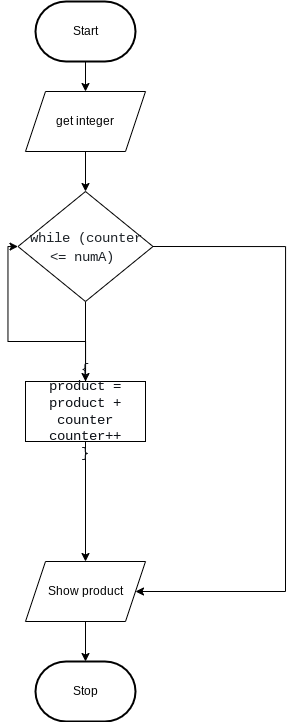

The diagram above was exported from draw.io. Its source (the exported page's mxGraphModel, read from the mxfile embedded in the PNG):
<mxGraphModel dx="709" dy="532" grid="1" gridSize="10" guides="1" tooltips="1" connect="1" arrows="1" fold="1" page="1" pageScale="1" pageWidth="850" pageHeight="1100" math="0" shadow="0">
  <root>
    <mxCell id="0" />
    <mxCell id="1" parent="0" />
    <mxCell id="4" style="edgeStyle=orthogonalEdgeStyle;html=1;rounded=0;" parent="1" source="2" target="5" edge="1">
      <mxGeometry relative="1" as="geometry" />
    </mxCell>
    <mxCell id="2" value="Start" style="strokeWidth=2;html=1;shape=mxgraph.flowchart.terminator;whiteSpace=wrap;" parent="1" vertex="1">
      <mxGeometry x="230" y="310" width="100" height="60" as="geometry" />
    </mxCell>
    <mxCell id="3" value="Stop" style="strokeWidth=2;html=1;shape=mxgraph.flowchart.terminator;whiteSpace=wrap;" parent="1" vertex="1">
      <mxGeometry x="230" y="970" width="100" height="60" as="geometry" />
    </mxCell>
    <mxCell id="8" style="edgeStyle=orthogonalEdgeStyle;html=1;entryX=0.5;entryY=0;entryDx=0;entryDy=0;fontColor=#E6EDF3;rounded=0;" edge="1" parent="1" source="5" target="6">
      <mxGeometry relative="1" as="geometry" />
    </mxCell>
    <mxCell id="5" value="get integer" style="shape=parallelogram;perimeter=parallelogramPerimeter;whiteSpace=wrap;html=1;fixedSize=1;" vertex="1" parent="1">
      <mxGeometry x="220" y="400" width="120" height="60" as="geometry" />
    </mxCell>
    <mxCell id="13" style="edgeStyle=orthogonalEdgeStyle;rounded=0;html=1;entryX=0.5;entryY=0;entryDx=0;entryDy=0;fontColor=#E6EDF3;" edge="1" parent="1" source="6" target="9">
      <mxGeometry relative="1" as="geometry" />
    </mxCell>
    <mxCell id="6" value="&lt;div style=&quot;font-family: Consolas, &amp;quot;Courier New&amp;quot;, monospace; font-size: 14px; line-height: 19px;&quot;&gt;&lt;div style=&quot;&quot;&gt; &lt;font color=&quot;#1f2429&quot;&gt;while (counter &amp;lt;= numA)&amp;nbsp;&lt;/font&gt;&lt;/div&gt;&lt;/div&gt;" style="rhombus;whiteSpace=wrap;html=1;" vertex="1" parent="1">
      <mxGeometry x="212.5" y="500" width="135" height="110" as="geometry" />
    </mxCell>
    <mxCell id="22" style="edgeStyle=orthogonalEdgeStyle;rounded=0;html=1;entryX=0;entryY=0.5;entryDx=0;entryDy=0;fontColor=#E6EDF3;elbow=vertical;" edge="1" parent="1" source="9" target="6">
      <mxGeometry relative="1" as="geometry" />
    </mxCell>
    <mxCell id="25" style="edgeStyle=orthogonalEdgeStyle;rounded=0;html=1;entryX=0.5;entryY=0;entryDx=0;entryDy=0;fontColor=#E6EDF3;elbow=vertical;" edge="1" parent="1" source="9" target="10">
      <mxGeometry relative="1" as="geometry" />
    </mxCell>
    <mxCell id="9" value="&lt;div style=&quot;font-family: Consolas, &amp;quot;Courier New&amp;quot;, monospace; font-size: 14px;&quot;&gt;&lt;font color=&quot;#0d1117&quot; style=&quot;&quot;&gt;{&lt;/font&gt;&lt;/div&gt;&lt;div style=&quot;font-family: Consolas, &amp;quot;Courier New&amp;quot;, monospace; font-size: 14px;&quot;&gt;&lt;font color=&quot;#0d1117&quot;&gt;product = product + counter&lt;/font&gt;&lt;/div&gt;&lt;div style=&quot;font-family: Consolas, &amp;quot;Courier New&amp;quot;, monospace; font-size: 14px;&quot;&gt;&lt;font color=&quot;#0d1117&quot;&gt;counter++&lt;/font&gt;&lt;/div&gt;&lt;div style=&quot;font-family: Consolas, &amp;quot;Courier New&amp;quot;, monospace; font-size: 14px;&quot;&gt;&lt;font color=&quot;#0d1117&quot; style=&quot;&quot;&gt;}&lt;/font&gt;&lt;/div&gt;" style="rounded=0;whiteSpace=wrap;html=1;labelBackgroundColor=none;fontColor=#E6EDF3;" vertex="1" parent="1">
      <mxGeometry x="220" y="690" width="120" height="60" as="geometry" />
    </mxCell>
    <mxCell id="12" style="edgeStyle=orthogonalEdgeStyle;rounded=0;html=1;entryX=0.5;entryY=0;entryDx=0;entryDy=0;entryPerimeter=0;fontColor=#E6EDF3;" edge="1" parent="1" source="10" target="3">
      <mxGeometry relative="1" as="geometry" />
    </mxCell>
    <mxCell id="10" value="Show product" style="shape=parallelogram;perimeter=parallelogramPerimeter;whiteSpace=wrap;html=1;fixedSize=1;" vertex="1" parent="1">
      <mxGeometry x="220" y="870" width="120" height="60" as="geometry" />
    </mxCell>
    <mxCell id="28" value="" style="endArrow=none;html=1;rounded=0;fontColor=#E6EDF3;elbow=vertical;edgeStyle=orthogonalEdgeStyle;exitX=1;exitY=0.5;exitDx=0;exitDy=0;" edge="1" parent="1" source="6">
      <mxGeometry width="50" height="50" relative="1" as="geometry">
        <mxPoint x="670" y="580" as="sourcePoint" />
        <mxPoint x="480" y="900" as="targetPoint" />
      </mxGeometry>
    </mxCell>
    <mxCell id="29" value="" style="endArrow=classic;html=1;rounded=0;fontColor=#E6EDF3;elbow=vertical;" edge="1" parent="1" target="10">
      <mxGeometry width="50" height="50" relative="1" as="geometry">
        <mxPoint x="480" y="900" as="sourcePoint" />
        <mxPoint x="530" y="850" as="targetPoint" />
      </mxGeometry>
    </mxCell>
  </root>
</mxGraphModel>